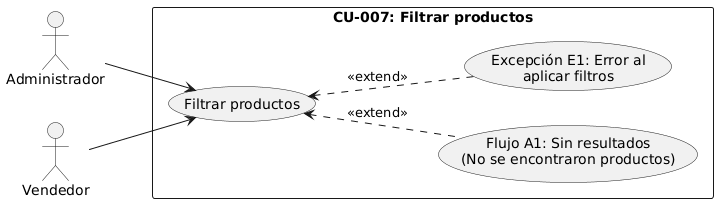

The diagram above was rendered by PlantUML. Its source (embedded in the PNG):
@startuml
left to right direction
skinparam packageStyle rectangle

' Actores principales
actor "Administrador" as Admin
actor "Vendedor" as Vendedor

' Agrupación del caso de uso
rectangle "CU-007: Filtrar productos" {
    usecase "Filtrar productos" as CU7
    usecase "Flujo A1: Sin resultados\n(No se encontraron productos)" as CU7_A1
    usecase "Excepción E1: Error al\naplicar filtros" as CU7_E1
}

' Relaciones con los actores principales
Admin --> CU7
Vendedor --> CU7

' Relaciones de extensión para flujos alternativos y de excepción
CU7_A1 .up.> CU7 : <<extend>>
CU7_E1 .up.> CU7 : <<extend>>
@enduml